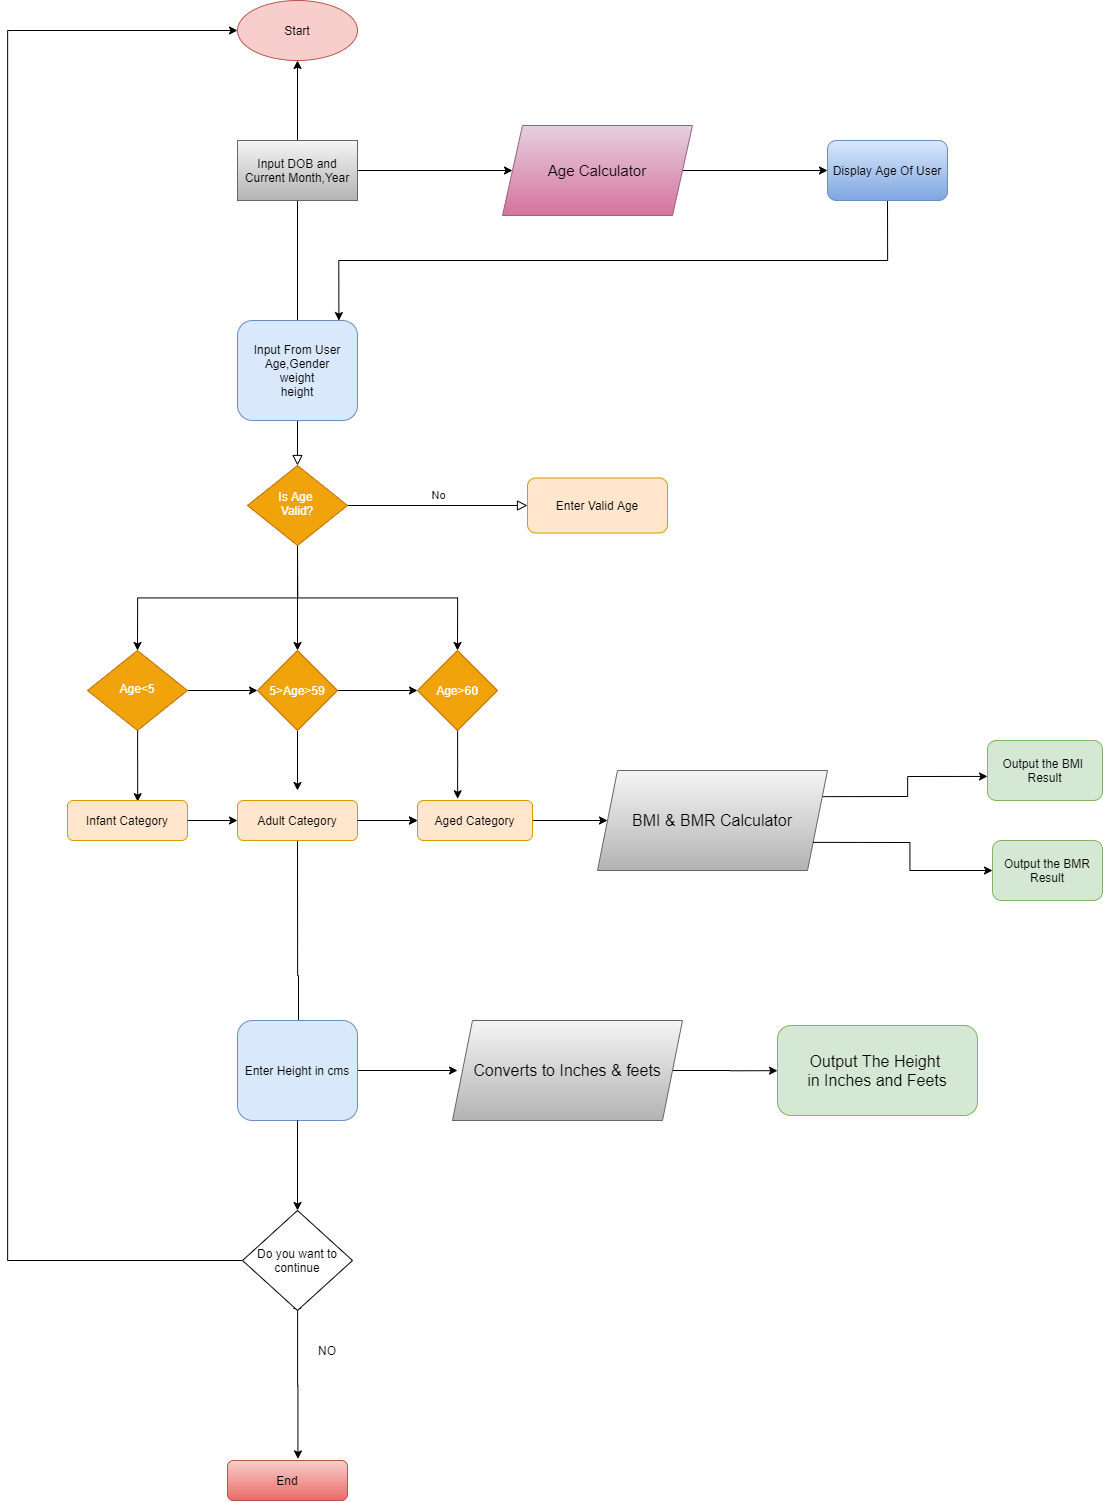

The diagram above was exported from draw.io. Its source (the exported page's mxGraphModel, read from the mxfile embedded in the PNG):
<mxGraphModel dx="3553" dy="1214" grid="1" gridSize="10" guides="1" tooltips="1" connect="1" arrows="1" fold="1" page="1" pageScale="1" pageWidth="827" pageHeight="1169" math="0" shadow="0">
  <root>
    <mxCell id="WIyWlLk6GJQsqaUBKTNV-0" />
    <mxCell id="WIyWlLk6GJQsqaUBKTNV-1" parent="WIyWlLk6GJQsqaUBKTNV-0" />
    <mxCell id="WIyWlLk6GJQsqaUBKTNV-2" value="" style="rounded=0;html=1;jettySize=auto;orthogonalLoop=1;fontSize=11;endArrow=block;endFill=0;endSize=8;strokeWidth=1;shadow=0;labelBackgroundColor=none;edgeStyle=orthogonalEdgeStyle;" parent="WIyWlLk6GJQsqaUBKTNV-1" source="WIyWlLk6GJQsqaUBKTNV-3" target="WIyWlLk6GJQsqaUBKTNV-6" edge="1">
      <mxGeometry relative="1" as="geometry" />
    </mxCell>
    <mxCell id="tiy8z7VuqnUE4sVPOaVU-0" style="edgeStyle=orthogonalEdgeStyle;rounded=0;orthogonalLoop=1;jettySize=auto;html=1;exitX=0.5;exitY=0;exitDx=0;exitDy=0;entryX=0.5;entryY=1;entryDx=0;entryDy=0;" edge="1" parent="WIyWlLk6GJQsqaUBKTNV-1" source="WIyWlLk6GJQsqaUBKTNV-3" target="tiy8z7VuqnUE4sVPOaVU-2">
      <mxGeometry relative="1" as="geometry">
        <mxPoint x="220" y="150" as="targetPoint" />
      </mxGeometry>
    </mxCell>
    <mxCell id="WIyWlLk6GJQsqaUBKTNV-3" value="Input From User&lt;br&gt;Age,Gender&lt;br&gt;weight&lt;br&gt;height" style="rounded=1;whiteSpace=wrap;html=1;fontSize=12;glass=0;strokeWidth=1;shadow=0;fillColor=#dae8fc;strokeColor=#6c8ebf;" parent="WIyWlLk6GJQsqaUBKTNV-1" vertex="1">
      <mxGeometry x="160" y="360" width="120" height="100" as="geometry" />
    </mxCell>
    <mxCell id="WIyWlLk6GJQsqaUBKTNV-5" value="No" style="edgeStyle=orthogonalEdgeStyle;rounded=0;html=1;jettySize=auto;orthogonalLoop=1;fontSize=11;endArrow=block;endFill=0;endSize=8;strokeWidth=1;shadow=0;labelBackgroundColor=none;" parent="WIyWlLk6GJQsqaUBKTNV-1" source="WIyWlLk6GJQsqaUBKTNV-6" target="WIyWlLk6GJQsqaUBKTNV-7" edge="1">
      <mxGeometry y="10" relative="1" as="geometry">
        <mxPoint as="offset" />
      </mxGeometry>
    </mxCell>
    <mxCell id="tiy8z7VuqnUE4sVPOaVU-62" style="edgeStyle=orthogonalEdgeStyle;rounded=0;orthogonalLoop=1;jettySize=auto;html=1;entryX=0.5;entryY=0;entryDx=0;entryDy=0;" edge="1" parent="WIyWlLk6GJQsqaUBKTNV-1" source="WIyWlLk6GJQsqaUBKTNV-6" target="tiy8z7VuqnUE4sVPOaVU-3">
      <mxGeometry relative="1" as="geometry" />
    </mxCell>
    <mxCell id="tiy8z7VuqnUE4sVPOaVU-64" style="edgeStyle=orthogonalEdgeStyle;rounded=0;orthogonalLoop=1;jettySize=auto;html=1;exitX=0.5;exitY=1;exitDx=0;exitDy=0;entryX=0.5;entryY=0;entryDx=0;entryDy=0;" edge="1" parent="WIyWlLk6GJQsqaUBKTNV-1" source="WIyWlLk6GJQsqaUBKTNV-6" target="WIyWlLk6GJQsqaUBKTNV-10">
      <mxGeometry relative="1" as="geometry" />
    </mxCell>
    <mxCell id="tiy8z7VuqnUE4sVPOaVU-66" style="edgeStyle=orthogonalEdgeStyle;rounded=0;orthogonalLoop=1;jettySize=auto;html=1;exitX=0.5;exitY=1;exitDx=0;exitDy=0;entryX=0.5;entryY=0;entryDx=0;entryDy=0;" edge="1" parent="WIyWlLk6GJQsqaUBKTNV-1" source="WIyWlLk6GJQsqaUBKTNV-6" target="tiy8z7VuqnUE4sVPOaVU-6">
      <mxGeometry relative="1" as="geometry" />
    </mxCell>
    <mxCell id="WIyWlLk6GJQsqaUBKTNV-6" value="Is Age &lt;br&gt;Valid?" style="rhombus;whiteSpace=wrap;html=1;shadow=0;fontFamily=Helvetica;fontSize=12;align=center;strokeWidth=1;spacing=6;spacingTop=-4;fillColor=#f0a30a;strokeColor=#BD7000;fontColor=#ffffff;" parent="WIyWlLk6GJQsqaUBKTNV-1" vertex="1">
      <mxGeometry x="170" y="505" width="100" height="80" as="geometry" />
    </mxCell>
    <mxCell id="WIyWlLk6GJQsqaUBKTNV-7" value="Enter Valid Age" style="rounded=1;whiteSpace=wrap;html=1;fontSize=12;glass=0;strokeWidth=1;shadow=0;fillColor=#ffe6cc;strokeColor=#d79b00;" parent="WIyWlLk6GJQsqaUBKTNV-1" vertex="1">
      <mxGeometry x="450" y="517.5" width="140" height="55" as="geometry" />
    </mxCell>
    <mxCell id="tiy8z7VuqnUE4sVPOaVU-57" style="edgeStyle=orthogonalEdgeStyle;rounded=0;orthogonalLoop=1;jettySize=auto;html=1;entryX=0;entryY=0.5;entryDx=0;entryDy=0;" edge="1" parent="WIyWlLk6GJQsqaUBKTNV-1" source="WIyWlLk6GJQsqaUBKTNV-10" target="tiy8z7VuqnUE4sVPOaVU-3">
      <mxGeometry relative="1" as="geometry" />
    </mxCell>
    <mxCell id="tiy8z7VuqnUE4sVPOaVU-67" style="edgeStyle=orthogonalEdgeStyle;rounded=0;orthogonalLoop=1;jettySize=auto;html=1;entryX=0.585;entryY=0.029;entryDx=0;entryDy=0;entryPerimeter=0;" edge="1" parent="WIyWlLk6GJQsqaUBKTNV-1" source="WIyWlLk6GJQsqaUBKTNV-10" target="WIyWlLk6GJQsqaUBKTNV-12">
      <mxGeometry relative="1" as="geometry" />
    </mxCell>
    <mxCell id="WIyWlLk6GJQsqaUBKTNV-10" value="Age&amp;lt;5" style="rhombus;whiteSpace=wrap;html=1;shadow=0;fontFamily=Helvetica;fontSize=12;align=center;strokeWidth=1;spacing=6;spacingTop=-4;fillColor=#f0a30a;strokeColor=#BD7000;fontColor=#ffffff;" parent="WIyWlLk6GJQsqaUBKTNV-1" vertex="1">
      <mxGeometry x="10" y="690" width="100" height="80" as="geometry" />
    </mxCell>
    <mxCell id="WIyWlLk6GJQsqaUBKTNV-11" value="End" style="rounded=1;whiteSpace=wrap;html=1;fontSize=12;glass=0;strokeWidth=1;shadow=0;gradientColor=#ea6b66;fillColor=#f8cecc;strokeColor=#b85450;" parent="WIyWlLk6GJQsqaUBKTNV-1" vertex="1">
      <mxGeometry x="150" y="1500" width="120" height="40" as="geometry" />
    </mxCell>
    <mxCell id="tiy8z7VuqnUE4sVPOaVU-44" style="edgeStyle=orthogonalEdgeStyle;rounded=0;orthogonalLoop=1;jettySize=auto;html=1;" edge="1" parent="WIyWlLk6GJQsqaUBKTNV-1" source="tiy8z7VuqnUE4sVPOaVU-7" target="tiy8z7VuqnUE4sVPOaVU-43">
      <mxGeometry relative="1" as="geometry" />
    </mxCell>
    <mxCell id="WIyWlLk6GJQsqaUBKTNV-12" value="Infant Category" style="rounded=1;whiteSpace=wrap;html=1;fontSize=12;glass=0;strokeWidth=1;shadow=0;fillColor=#ffe6cc;strokeColor=#d79b00;" parent="WIyWlLk6GJQsqaUBKTNV-1" vertex="1">
      <mxGeometry x="-10" y="840" width="120" height="40" as="geometry" />
    </mxCell>
    <mxCell id="tiy8z7VuqnUE4sVPOaVU-2" value="Start" style="ellipse;whiteSpace=wrap;html=1;fillColor=#f8cecc;strokeColor=#b85450;" vertex="1" parent="WIyWlLk6GJQsqaUBKTNV-1">
      <mxGeometry x="160" y="40" width="120" height="60" as="geometry" />
    </mxCell>
    <mxCell id="tiy8z7VuqnUE4sVPOaVU-69" style="edgeStyle=orthogonalEdgeStyle;rounded=0;orthogonalLoop=1;jettySize=auto;html=1;entryX=0.349;entryY=-0.043;entryDx=0;entryDy=0;entryPerimeter=0;" edge="1" parent="WIyWlLk6GJQsqaUBKTNV-1" source="tiy8z7VuqnUE4sVPOaVU-6" target="tiy8z7VuqnUE4sVPOaVU-7">
      <mxGeometry relative="1" as="geometry" />
    </mxCell>
    <mxCell id="tiy8z7VuqnUE4sVPOaVU-6" value="Age&amp;gt;60" style="rhombus;whiteSpace=wrap;html=1;fillColor=#f0a30a;strokeColor=#BD7000;fontColor=#ffffff;" vertex="1" parent="WIyWlLk6GJQsqaUBKTNV-1">
      <mxGeometry x="340" y="690" width="80" height="80" as="geometry" />
    </mxCell>
    <mxCell id="tiy8z7VuqnUE4sVPOaVU-13" value="Output the BMI&amp;nbsp;&lt;br&gt;Result" style="rounded=1;whiteSpace=wrap;html=1;fillColor=#d5e8d4;strokeColor=#82b366;" vertex="1" parent="WIyWlLk6GJQsqaUBKTNV-1">
      <mxGeometry x="910" y="780" width="115" height="60" as="geometry" />
    </mxCell>
    <mxCell id="tiy8z7VuqnUE4sVPOaVU-19" value="&lt;font style=&quot;font-size: 16px&quot;&gt;Output The Height&amp;nbsp;&lt;br&gt;in Inches and Feets&lt;/font&gt;" style="rounded=1;whiteSpace=wrap;html=1;fillColor=#d5e8d4;strokeColor=#82b366;" vertex="1" parent="WIyWlLk6GJQsqaUBKTNV-1">
      <mxGeometry x="700" y="1065" width="200" height="90" as="geometry" />
    </mxCell>
    <mxCell id="tiy8z7VuqnUE4sVPOaVU-37" style="edgeStyle=orthogonalEdgeStyle;rounded=0;orthogonalLoop=1;jettySize=auto;html=1;" edge="1" parent="WIyWlLk6GJQsqaUBKTNV-1" source="tiy8z7VuqnUE4sVPOaVU-36" target="tiy8z7VuqnUE4sVPOaVU-38">
      <mxGeometry relative="1" as="geometry">
        <mxPoint x="480" y="209.9999999999999" as="targetPoint" />
      </mxGeometry>
    </mxCell>
    <mxCell id="tiy8z7VuqnUE4sVPOaVU-36" value="Input DOB and Current Month,Year" style="rounded=0;whiteSpace=wrap;html=1;gradientColor=#b3b3b3;fillColor=#f5f5f5;strokeColor=#666666;" vertex="1" parent="WIyWlLk6GJQsqaUBKTNV-1">
      <mxGeometry x="160" y="180" width="120" height="60" as="geometry" />
    </mxCell>
    <mxCell id="tiy8z7VuqnUE4sVPOaVU-39" style="edgeStyle=orthogonalEdgeStyle;rounded=0;orthogonalLoop=1;jettySize=auto;html=1;exitX=1;exitY=0.5;exitDx=0;exitDy=0;" edge="1" parent="WIyWlLk6GJQsqaUBKTNV-1" source="tiy8z7VuqnUE4sVPOaVU-38" target="tiy8z7VuqnUE4sVPOaVU-40">
      <mxGeometry relative="1" as="geometry">
        <mxPoint x="780" y="209.47058823529414" as="targetPoint" />
      </mxGeometry>
    </mxCell>
    <mxCell id="tiy8z7VuqnUE4sVPOaVU-38" value="&lt;font style=&quot;font-size: 15px&quot;&gt;Age Calculator&lt;/font&gt;" style="shape=parallelogram;perimeter=parallelogramPerimeter;whiteSpace=wrap;html=1;fixedSize=1;gradientColor=#d5739d;fillColor=#e6d0de;strokeColor=#996185;" vertex="1" parent="WIyWlLk6GJQsqaUBKTNV-1">
      <mxGeometry x="425" y="165" width="190" height="90" as="geometry" />
    </mxCell>
    <mxCell id="tiy8z7VuqnUE4sVPOaVU-42" style="edgeStyle=orthogonalEdgeStyle;rounded=0;orthogonalLoop=1;jettySize=auto;html=1;exitX=0.5;exitY=1;exitDx=0;exitDy=0;entryX=0.845;entryY=0.001;entryDx=0;entryDy=0;entryPerimeter=0;" edge="1" parent="WIyWlLk6GJQsqaUBKTNV-1" source="tiy8z7VuqnUE4sVPOaVU-40" target="WIyWlLk6GJQsqaUBKTNV-3">
      <mxGeometry relative="1" as="geometry" />
    </mxCell>
    <mxCell id="tiy8z7VuqnUE4sVPOaVU-40" value="Display Age Of User" style="rounded=1;whiteSpace=wrap;html=1;gradientColor=#7ea6e0;fillColor=#dae8fc;strokeColor=#6c8ebf;" vertex="1" parent="WIyWlLk6GJQsqaUBKTNV-1">
      <mxGeometry x="750" y="180.00058823529415" width="120" height="60" as="geometry" />
    </mxCell>
    <mxCell id="tiy8z7VuqnUE4sVPOaVU-50" style="edgeStyle=orthogonalEdgeStyle;rounded=0;orthogonalLoop=1;jettySize=auto;html=1;exitX=1;exitY=0.25;exitDx=0;exitDy=0;entryX=0;entryY=0.599;entryDx=0;entryDy=0;entryPerimeter=0;" edge="1" parent="WIyWlLk6GJQsqaUBKTNV-1" source="tiy8z7VuqnUE4sVPOaVU-43" target="tiy8z7VuqnUE4sVPOaVU-13">
      <mxGeometry relative="1" as="geometry">
        <mxPoint x="1290" y="745.9411764705883" as="targetPoint" />
      </mxGeometry>
    </mxCell>
    <mxCell id="tiy8z7VuqnUE4sVPOaVU-43" value="&lt;font style=&quot;font-size: 16px&quot;&gt;BMI &amp;amp; BMR Calculator&lt;/font&gt;" style="shape=parallelogram;perimeter=parallelogramPerimeter;whiteSpace=wrap;html=1;fixedSize=1;gradientColor=#b3b3b3;fillColor=#f5f5f5;strokeColor=#666666;" vertex="1" parent="WIyWlLk6GJQsqaUBKTNV-1">
      <mxGeometry x="520" y="810" width="230" height="100" as="geometry" />
    </mxCell>
    <mxCell id="tiy8z7VuqnUE4sVPOaVU-58" style="edgeStyle=orthogonalEdgeStyle;rounded=0;orthogonalLoop=1;jettySize=auto;html=1;entryX=0;entryY=0.5;entryDx=0;entryDy=0;" edge="1" parent="WIyWlLk6GJQsqaUBKTNV-1" source="tiy8z7VuqnUE4sVPOaVU-3" target="tiy8z7VuqnUE4sVPOaVU-6">
      <mxGeometry relative="1" as="geometry" />
    </mxCell>
    <mxCell id="tiy8z7VuqnUE4sVPOaVU-68" style="edgeStyle=orthogonalEdgeStyle;rounded=0;orthogonalLoop=1;jettySize=auto;html=1;" edge="1" parent="WIyWlLk6GJQsqaUBKTNV-1" source="tiy8z7VuqnUE4sVPOaVU-3">
      <mxGeometry relative="1" as="geometry">
        <mxPoint x="220" y="830" as="targetPoint" />
      </mxGeometry>
    </mxCell>
    <mxCell id="tiy8z7VuqnUE4sVPOaVU-3" value="5&amp;gt;Age&amp;gt;59" style="rhombus;whiteSpace=wrap;html=1;fillColor=#f0a30a;strokeColor=#BD7000;fontColor=#ffffff;" vertex="1" parent="WIyWlLk6GJQsqaUBKTNV-1">
      <mxGeometry x="180" y="690" width="80" height="80" as="geometry" />
    </mxCell>
    <mxCell id="tiy8z7VuqnUE4sVPOaVU-72" style="edgeStyle=orthogonalEdgeStyle;rounded=0;orthogonalLoop=1;jettySize=auto;html=1;exitX=0.5;exitY=1;exitDx=0;exitDy=0;" edge="1" parent="WIyWlLk6GJQsqaUBKTNV-1" source="tiy8z7VuqnUE4sVPOaVU-5">
      <mxGeometry relative="1" as="geometry">
        <mxPoint x="221" y="1150" as="targetPoint" />
      </mxGeometry>
    </mxCell>
    <mxCell id="tiy8z7VuqnUE4sVPOaVU-5" value="Adult Category" style="rounded=1;whiteSpace=wrap;html=1;fillColor=#ffe6cc;strokeColor=#d79b00;" vertex="1" parent="WIyWlLk6GJQsqaUBKTNV-1">
      <mxGeometry x="160" y="840" width="120" height="40" as="geometry" />
    </mxCell>
    <mxCell id="tiy8z7VuqnUE4sVPOaVU-59" style="edgeStyle=orthogonalEdgeStyle;rounded=0;orthogonalLoop=1;jettySize=auto;html=1;" edge="1" parent="WIyWlLk6GJQsqaUBKTNV-1" source="WIyWlLk6GJQsqaUBKTNV-12" target="tiy8z7VuqnUE4sVPOaVU-5">
      <mxGeometry relative="1" as="geometry">
        <mxPoint x="110" y="860.0000000000002" as="sourcePoint" />
        <mxPoint x="1005.0000000000005" y="820.0000000000002" as="targetPoint" />
      </mxGeometry>
    </mxCell>
    <mxCell id="tiy8z7VuqnUE4sVPOaVU-60" style="edgeStyle=orthogonalEdgeStyle;rounded=0;orthogonalLoop=1;jettySize=auto;html=1;exitX=1;exitY=0.5;exitDx=0;exitDy=0;" edge="1" parent="WIyWlLk6GJQsqaUBKTNV-1" source="tiy8z7VuqnUE4sVPOaVU-5" target="tiy8z7VuqnUE4sVPOaVU-7">
      <mxGeometry relative="1" as="geometry">
        <mxPoint x="880.0000000000005" y="789.4705882352941" as="targetPoint" />
        <mxPoint x="300" y="859.9999999999998" as="sourcePoint" />
      </mxGeometry>
    </mxCell>
    <mxCell id="tiy8z7VuqnUE4sVPOaVU-7" value="Aged Category" style="rounded=1;whiteSpace=wrap;html=1;fillColor=#ffe6cc;strokeColor=#d79b00;" vertex="1" parent="WIyWlLk6GJQsqaUBKTNV-1">
      <mxGeometry x="340" y="840" width="115" height="40" as="geometry" />
    </mxCell>
    <mxCell id="tiy8z7VuqnUE4sVPOaVU-61" style="edgeStyle=orthogonalEdgeStyle;rounded=0;orthogonalLoop=1;jettySize=auto;html=1;" edge="1" parent="WIyWlLk6GJQsqaUBKTNV-1" source="tiy8z7VuqnUE4sVPOaVU-5" target="tiy8z7VuqnUE4sVPOaVU-7">
      <mxGeometry relative="1" as="geometry">
        <mxPoint x="300" y="860.0000000000002" as="sourcePoint" />
        <mxPoint x="1005.0000000000005" y="820.0000000000002" as="targetPoint" />
      </mxGeometry>
    </mxCell>
    <mxCell id="tiy8z7VuqnUE4sVPOaVU-80" style="edgeStyle=orthogonalEdgeStyle;rounded=0;orthogonalLoop=1;jettySize=auto;html=1;" edge="1" parent="WIyWlLk6GJQsqaUBKTNV-1" source="tiy8z7VuqnUE4sVPOaVU-78">
      <mxGeometry relative="1" as="geometry">
        <mxPoint x="379.99999999999955" y="1110" as="targetPoint" />
      </mxGeometry>
    </mxCell>
    <mxCell id="tiy8z7VuqnUE4sVPOaVU-82" style="edgeStyle=orthogonalEdgeStyle;rounded=0;orthogonalLoop=1;jettySize=auto;html=1;exitX=0.5;exitY=1;exitDx=0;exitDy=0;" edge="1" parent="WIyWlLk6GJQsqaUBKTNV-1" source="tiy8z7VuqnUE4sVPOaVU-84">
      <mxGeometry relative="1" as="geometry">
        <mxPoint x="219.64705882352928" y="1340" as="targetPoint" />
      </mxGeometry>
    </mxCell>
    <mxCell id="tiy8z7VuqnUE4sVPOaVU-78" value="Enter Height in cms" style="rounded=1;whiteSpace=wrap;html=1;fontSize=12;glass=0;strokeWidth=1;shadow=0;fillColor=#dae8fc;strokeColor=#6c8ebf;" vertex="1" parent="WIyWlLk6GJQsqaUBKTNV-1">
      <mxGeometry x="160" y="1060" width="120" height="100" as="geometry" />
    </mxCell>
    <mxCell id="tiy8z7VuqnUE4sVPOaVU-81" style="edgeStyle=orthogonalEdgeStyle;rounded=0;orthogonalLoop=1;jettySize=auto;html=1;exitX=1;exitY=0.5;exitDx=0;exitDy=0;" edge="1" parent="WIyWlLk6GJQsqaUBKTNV-1" source="tiy8z7VuqnUE4sVPOaVU-79">
      <mxGeometry relative="1" as="geometry">
        <mxPoint x="699.9999999999995" y="1110.1764705882354" as="targetPoint" />
      </mxGeometry>
    </mxCell>
    <mxCell id="tiy8z7VuqnUE4sVPOaVU-79" value="&lt;span style=&quot;font-size: 16px&quot;&gt;Converts to Inches &amp;amp; feets&lt;/span&gt;" style="shape=parallelogram;perimeter=parallelogramPerimeter;whiteSpace=wrap;html=1;fixedSize=1;gradientColor=#b3b3b3;fillColor=#f5f5f5;strokeColor=#666666;" vertex="1" parent="WIyWlLk6GJQsqaUBKTNV-1">
      <mxGeometry x="375" y="1060" width="230" height="100" as="geometry" />
    </mxCell>
    <mxCell id="tiy8z7VuqnUE4sVPOaVU-16" value="Output the BMR&lt;br&gt;Result" style="rounded=1;whiteSpace=wrap;html=1;fillColor=#d5e8d4;strokeColor=#82b366;" vertex="1" parent="WIyWlLk6GJQsqaUBKTNV-1">
      <mxGeometry x="915" y="880" width="110" height="60" as="geometry" />
    </mxCell>
    <mxCell id="tiy8z7VuqnUE4sVPOaVU-83" style="edgeStyle=orthogonalEdgeStyle;rounded=0;orthogonalLoop=1;jettySize=auto;html=1;exitX=1;exitY=0.75;exitDx=0;exitDy=0;" edge="1" parent="WIyWlLk6GJQsqaUBKTNV-1" source="tiy8z7VuqnUE4sVPOaVU-43" target="tiy8z7VuqnUE4sVPOaVU-16">
      <mxGeometry relative="1" as="geometry">
        <mxPoint x="1169.9999999999995" y="882.9999999999998" as="targetPoint" />
        <mxPoint x="735.6249999999995" y="881.875" as="sourcePoint" />
      </mxGeometry>
    </mxCell>
    <mxCell id="tiy8z7VuqnUE4sVPOaVU-86" style="edgeStyle=orthogonalEdgeStyle;rounded=0;orthogonalLoop=1;jettySize=auto;html=1;entryX=0.587;entryY=-0.04;entryDx=0;entryDy=0;entryPerimeter=0;" edge="1" parent="WIyWlLk6GJQsqaUBKTNV-1" source="tiy8z7VuqnUE4sVPOaVU-84" target="WIyWlLk6GJQsqaUBKTNV-11">
      <mxGeometry relative="1" as="geometry" />
    </mxCell>
    <mxCell id="tiy8z7VuqnUE4sVPOaVU-89" style="edgeStyle=orthogonalEdgeStyle;rounded=0;orthogonalLoop=1;jettySize=auto;html=1;exitX=0;exitY=0.5;exitDx=0;exitDy=0;entryX=0;entryY=0.5;entryDx=0;entryDy=0;" edge="1" parent="WIyWlLk6GJQsqaUBKTNV-1" source="tiy8z7VuqnUE4sVPOaVU-84" target="tiy8z7VuqnUE4sVPOaVU-2">
      <mxGeometry relative="1" as="geometry">
        <Array as="points">
          <mxPoint x="-70" y="1300" />
          <mxPoint x="-70" y="70" />
        </Array>
      </mxGeometry>
    </mxCell>
    <mxCell id="tiy8z7VuqnUE4sVPOaVU-84" value="Do you want to continue" style="rhombus;whiteSpace=wrap;html=1;" vertex="1" parent="WIyWlLk6GJQsqaUBKTNV-1">
      <mxGeometry x="165" y="1250" width="110" height="100" as="geometry" />
    </mxCell>
    <mxCell id="tiy8z7VuqnUE4sVPOaVU-85" style="edgeStyle=orthogonalEdgeStyle;rounded=0;orthogonalLoop=1;jettySize=auto;html=1;exitX=0.5;exitY=1;exitDx=0;exitDy=0;" edge="1" parent="WIyWlLk6GJQsqaUBKTNV-1" source="tiy8z7VuqnUE4sVPOaVU-78" target="tiy8z7VuqnUE4sVPOaVU-84">
      <mxGeometry relative="1" as="geometry">
        <mxPoint x="219.64705882352928" y="1340" as="targetPoint" />
        <mxPoint x="220" y="1160" as="sourcePoint" />
      </mxGeometry>
    </mxCell>
    <mxCell id="tiy8z7VuqnUE4sVPOaVU-87" value="NO" style="text;html=1;strokeColor=none;fillColor=none;align=center;verticalAlign=middle;whiteSpace=wrap;rounded=0;" vertex="1" parent="WIyWlLk6GJQsqaUBKTNV-1">
      <mxGeometry x="230" y="1380" width="40" height="20" as="geometry" />
    </mxCell>
  </root>
</mxGraphModel>